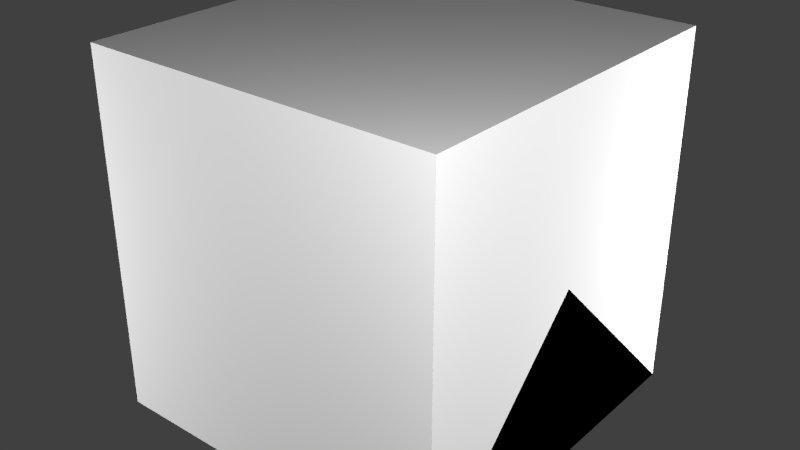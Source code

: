 # Source: EmergencyExitLighting.blend  (saved by Blender 2.76.0; exported with 4.5.12 LTS)
import bpy
from mathutils import Matrix  # noqa: F401  (used for matrix-valued properties, if any)

bpy.ops.wm.read_factory_settings(use_empty=True)
scene = bpy.context.scene
scene.name = 'Scene'

# ---- collections
col_collection_1 = bpy.data.collections.new('Collection 1'); scene.collection.children.link(col_collection_1)

# ---- materials (node trees are filled in below, after node groups)
mat_material = bpy.data.materials.new('Material')
mat_material.alpha_threshold = 0.0
mat_material.use_transparent_shadow = False
mat_material.roughness = 0.5
mat_material.line_color = (0.0, 0.0, 0.0, 1.0)

# ---- material node trees

# ---- world
world_world = bpy.data.worlds.new('World'); scene.world = world_world
world_world.color = (0.05088, 0.05088, 0.05088)
world_world.use_sun_shadow = False
world_world.sun_shadow_jitter_overblur = 0.0
world_world.cycles.sampling_method = 'MANUAL'
world_world.cycles.sample_map_resolution = 256

# ---- lights
light_point3 = bpy.data.lights.new('Point3', 'POINT')
light_point3.transmission_factor = 0.0
light_point3.energy = 100.0
light_point3.shadow_buffer_clip_start = 0.5
light_point3.shadow_soft_size = 0.1
light_point3.shadow_maximum_resolution = 0.006
light_point3.use_absolute_resolution = True
light_point3.cycles.use_multiple_importance_sampling = False
light_point2 = bpy.data.lights.new('Point2', 'POINT')
light_point2.transmission_factor = 0.0
light_point2.energy = 100.0
light_point2.shadow_buffer_clip_start = 0.5
light_point2.shadow_soft_size = 0.1
light_point2.shadow_maximum_resolution = 0.006
light_point2.use_absolute_resolution = True
light_point2.cycles.use_multiple_importance_sampling = False
light_point1 = bpy.data.lights.new('Point1', 'POINT')
light_point1.transmission_factor = 0.0
light_point1.energy = 100.0
light_point1.shadow_buffer_clip_start = 0.5
light_point1.shadow_soft_size = 0.1
light_point1.shadow_maximum_resolution = 0.006
light_point1.use_absolute_resolution = True
light_point1.cycles.use_multiple_importance_sampling = False
light_point0 = bpy.data.lights.new('Point0', 'POINT')
light_point0.transmission_factor = 0.0
light_point0.energy = 100.0
light_point0.shadow_buffer_clip_start = 0.5
light_point0.shadow_soft_size = 0.1
light_point0.shadow_maximum_resolution = 0.006
light_point0.use_absolute_resolution = True
light_point0.cycles.use_multiple_importance_sampling = False

# ---- meshes
me_lightwall = bpy.data.meshes.new('lightWall')
me_lightwall.from_pydata([(-0.5, -0.5, 0.003906), (0.5, -0.5, 0.003906), (-0.5, 0.5, 0.003906), (0.5, 0.5, 0.003906)], [], [(0, 1, 3, 2)])
_uv = me_lightwall.uv_layers.new(name='UVMap')
_uv.uv.foreach_set('vector', [0.5, 0.0, 1.0, 0.0, 1.0, 0.5, 0.5, 0.5])
me_lightwall.use_remesh_preserve_volume = False
me_lightwall.use_remesh_preserve_attributes = False
me_lightwall.use_mirror_vertex_groups = False
me_lightwall.update()
me_corewall = bpy.data.meshes.new('coreWall')
me_corewall.from_pydata([(0.375, -0.125, 0.0), (0.375, 0.125, 0.0), (-0.375, -0.125, 0.0), (-0.375, 0.125, 0.0), (0.375, -0.125, 0.25), (0.375, 0.125, 0.25), (-0.375, -0.125, 0.25), (-0.375, 0.125, 0.25)], [], [(0, 2, 3, 1), (4, 5, 7, 6), (3, 7, 5, 1), (0, 4, 6, 2), (2, 6, 7, 3), (1, 5, 4, 0)])
_uv = me_corewall.uv_layers.new(name='UVMap')
_uv.uv.foreach_set('vector', [0.03125, 0.875, 0.0, 0.875, 0.0, 0.8438, 0.03125, 0.8438, 1.0, 0.75, 1.0, 0.875, 0.625, 0.875, 0.625, 0.75, 0.625, 1.0, 0.625, 0.875, 1.0, 0.875, 1.0, 1.0, 1.0, 0.625, 1.0, 0.75, 0.625, 0.75, 0.625, 0.625, 0.5, 0.875, 0.625, 0.875, 0.625, 1.0, 0.5, 1.0, 0.5, 0.625, 0.625, 0.625, 0.625, 0.75, 0.5, 0.75])
me_corewall.use_remesh_preserve_volume = False
me_corewall.use_remesh_preserve_attributes = False
me_corewall.use_mirror_vertex_groups = False
me_corewall.update()
me_reflceil = bpy.data.meshes.new('reflCeil')
me_reflceil.from_pydata([(-0.375, -0.03516, 0.5), (0.375, -0.03516, 0.5), (-0.375, 0.03516, 0.5), (0.375, 0.03516, 0.5), (-0.375, -0.03516, 0.125), (0.375, -0.03516, 0.125), (-0.375, 0.03516, 0.125), (0.375, 0.03516, 0.125)], [], [(2, 3, 7, 6), (0, 4, 5, 1)])
_uv = me_reflceil.uv_layers.new(name='UVMap')
_uv.uv.foreach_set('vector', [0.375, 0.375, 0.625, 0.375, 0.625, 0.625, 0.375, 0.625, 0.375, 0.375, 0.375, 0.375, 0.375, 0.375, 0.375, 0.375])
me_reflceil.use_remesh_preserve_volume = False
me_reflceil.use_remesh_preserve_attributes = False
me_reflceil.use_mirror_vertex_groups = False
me_reflceil.update()
me_lightceil = bpy.data.meshes.new('lightCeil')
me_lightceil.from_pydata([(-0.5, -0.5, 0.003906), (0.5, -0.5, 0.003906), (-0.5, 0.5, 0.003906), (0.5, 0.5, 0.003906)], [], [(0, 1, 3, 2)])
_uv = me_lightceil.uv_layers.new(name='UVMap')
_uv.uv.foreach_set('vector', [0.0, 0.0, 0.5, 0.0, 0.5, 0.5, 0.0, 0.5])
me_lightceil.use_remesh_preserve_volume = False
me_lightceil.use_remesh_preserve_attributes = False
me_lightceil.use_mirror_vertex_groups = False
me_lightceil.update()
me_coreceil = bpy.data.meshes.new('coreCeil')
me_coreceil.from_pydata([(-0.375, -0.03125, 0.125), (0.375, -0.03125, 0.125), (-0.375, -0.03125, 0.5), (0.375, -0.03125, 0.5), (-0.375, 0.03125, 0.125), (0.375, 0.03125, 0.125), (-0.375, 0.03125, 0.5), (0.375, 0.03125, 0.5), (0.4375, -0.0625, 0.0625), (0.4375, -0.0625, 0.0), (0.4375, 0.0625, 0.0), (0.4375, 0.0625, 0.0625), (-0.4375, -0.0625, 0.0625), (-0.4375, -0.0625, 0.0), (-0.4375, 0.0625, 0.0), (-0.4375, 0.0625, 0.0625)], [], [(0, 1, 3, 2), (4, 6, 7, 5), (3, 7, 6, 2), (1, 5, 7, 3), (0, 1, 5, 4), (2, 6, 4, 0), (11, 5, 1, 8), (9, 10, 11, 8), (13, 12, 15, 14), (15, 12, 0, 4), (8, 12, 13, 9), (0, 12, 8, 1), (15, 4, 5, 11), (10, 14, 15, 11), (9, 13, 14, 10)])
_uv = me_coreceil.uv_layers.new(name='UVMap')
_uv.uv.foreach_set('vector', [0.0625, 0.5312, 0.4375, 0.5312, 0.4375, 0.7188, 0.0625, 0.7188, 0.0625, 0.9375, 0.0625, 0.75, 0.4375, 0.75, 0.4375, 0.9375, 0.4375, 0.7188, 0.4375, 0.75, 0.0625, 0.75, 0.0625, 0.7188, 0.4375, 0.5312, 0.4688, 0.5312, 0.4688, 0.7188, 0.4375, 0.7188, 0.0, 0.0, 0.5, 0.0, 0.5, 1.0, 0.0, 1.0, 0.0625, 0.7188, 0.03125, 0.7188, 0.03125, 0.5312, 0.0625, 0.5312, 0.4688, 0.8125, 0.4375, 0.7812, 0.4375, 0.75, 0.4688, 0.7188, 0.0, 0.6875, 0.0, 0.5938, 0.03125, 0.5938, 0.03125, 0.6875, 0.0, 0.7188, 0.03125, 0.7188, 0.03125, 0.8125, 0.0, 0.8125, 0.03125, 0.8125, 0.03125, 0.7188, 0.0625, 0.75, 0.0625, 0.7812, 0.4688, 0.9688, 0.4688, 0.5312, 0.5, 0.5312, 0.5, 0.9688, 0.0625, 0.5312, 0.03125, 0.5, 0.4688, 0.5, 0.4375, 0.5312, 0.03125, 0.9688, 0.0625, 0.9375, 0.4375, 0.9375, 0.4688, 0.9688, 0.4688, 1.0, 0.03125, 1.0, 0.03125, 0.9688, 0.4688, 0.9688, 0.03125, 0.875, 0.0, 0.875, 0.0, 0.8438, 0.03125, 0.8438])
me_coreceil.use_remesh_preserve_volume = False
me_coreceil.use_remesh_preserve_attributes = False
me_coreceil.use_mirror_vertex_groups = False
me_coreceil.update()
me_cube_002 = bpy.data.meshes.new('Cube.002')
me_cube_002.from_pydata([(0.5, 0.5, 0.0), (0.5, -0.5, 0.0), (-0.5, -0.5, 0.0), (-0.5, 0.5, 0.0), (0.5, -3.129e-07, 0.5), (-0.5, 7.451e-08, 0.5)], [], [(0, 1, 2, 3), (1, 4, 5, 2), (0, 4, 1), (2, 5, 3), (4, 0, 3, 5)])
me_cube_002.materials.append(mat_material)
me_cube_002.use_remesh_preserve_volume = False
me_cube_002.use_remesh_preserve_attributes = False
me_cube_002.use_mirror_vertex_groups = False
me_cube_002.update()
me_cube_001 = bpy.data.meshes.new('Cube.001')
me_cube_001.from_pydata([(0.5, 0.5, 0.0), (0.5, -0.5, 0.0), (-0.5, -0.5, 0.0), (-0.5, 0.5, 0.0), (-8.196e-08, -1.192e-07, 0.5)], [], [(0, 1, 2, 3), (0, 4, 1), (1, 4, 2), (2, 4, 3), (4, 0, 3)])
me_cube_001.materials.append(mat_material)
me_cube_001.use_remesh_preserve_volume = False
me_cube_001.use_remesh_preserve_attributes = False
me_cube_001.use_mirror_vertex_groups = False
me_cube_001.update()
me_cube = bpy.data.meshes.new('Cube')
me_cube.from_pydata([(0.5, 0.5, 0.0), (0.5, -0.5, 0.0), (-0.5, -0.5, 0.0), (-0.5, 0.5, 0.0), (0.5, 0.5, 1.0), (0.5, -0.5, 1.0), (-0.5, -0.5, 1.0), (-0.5, 0.5, 1.0)], [], [(0, 1, 2, 3), (4, 7, 6, 5), (0, 4, 5, 1), (1, 5, 6, 2), (2, 6, 7, 3), (4, 0, 3, 7)])
me_cube.materials.append(mat_material)
me_cube.use_remesh_preserve_volume = False
me_cube.use_remesh_preserve_attributes = False
me_cube.use_mirror_vertex_groups = False
me_cube.update()

# ---- objects
ob_lightwall = bpy.data.objects.new('lightWall', me_lightwall)
ob_corewall = bpy.data.objects.new('coreWall', me_corewall)
ob_reflceil = bpy.data.objects.new('reflCeil', me_reflceil)
ob_lightceil = bpy.data.objects.new('lightCeil', me_lightceil)
ob_coreceil = bpy.data.objects.new('coreCeil', me_coreceil)
ob_point3 = bpy.data.objects.new('Point3', light_point3)
ob_point2 = bpy.data.objects.new('Point2', light_point2)
ob_point1 = bpy.data.objects.new('Point1', light_point1)
ob_point0 = bpy.data.objects.new('Point0', light_point0)
ob_minecraft_2_edge_connectivity = bpy.data.objects.new('Minecraft 2 Edge Connectivity', me_cube_002)
ob_minecraft_4_edge_connectivity = bpy.data.objects.new('Minecraft 4 Edge Connectivity', me_cube_001)
ob_minecraft_block = bpy.data.objects.new('Minecraft Block', me_cube)

# ---- transforms, parenting, visibility, modifiers, constraints
ob_lightwall.location = (0.0, 0.0, 0.0)
ob_lightwall.rotation_euler = (0.0, 0.0, 1.571)
ob_lightwall.lineart.crease_threshold = 0.0
ob_corewall.location = (0.0, 0.0, 0.0)
ob_corewall.rotation_euler = (0.0, 0.0, 1.571)
ob_corewall.lineart.crease_threshold = 0.0
ob_reflceil.location = (0.0, 0.0, 0.0)
ob_reflceil.rotation_euler = (0.0, 0.0, 1.571)
ob_reflceil.lineart.crease_threshold = 0.0
ob_lightceil.location = (0.0, 0.0, 0.0)
ob_lightceil.rotation_euler = (0.0, 0.0, 1.571)
ob_lightceil.lineart.crease_threshold = 0.0
ob_coreceil.location = (0.0, 0.0, 0.0)
ob_coreceil.rotation_euler = (0.0, 0.0, 1.571)
ob_coreceil.lineart.crease_threshold = 0.0
ob_point3.location = (-1.642, -1.35, 0.5249)
ob_point3.hide_select = True
ob_point3.lineart.crease_threshold = 0.0
ob_point2.location = (1.358, 1.15, 0.5249)
ob_point2.hide_select = True
ob_point2.lineart.crease_threshold = 0.0
ob_point1.location = (-1.642, 1.15, -0.7251)
ob_point1.hide_select = True
ob_point1.lineart.crease_threshold = 0.0
ob_point0.location = (1.354, -1.362, 1.556)
ob_point0.hide_select = True
ob_point0.lineart.crease_threshold = 0.0
ob_minecraft_2_edge_connectivity.location = (0.0, 0.0, 0.0)
ob_minecraft_2_edge_connectivity.lock_location = (True, True, True)
ob_minecraft_2_edge_connectivity.lock_rotation = (True, True, True)
ob_minecraft_2_edge_connectivity.lock_rotations_4d = False
ob_minecraft_2_edge_connectivity.lock_scale = (True, True, True)
ob_minecraft_2_edge_connectivity.empty_display_type = 'ARROWS'
ob_minecraft_2_edge_connectivity.hide_viewport = True
ob_minecraft_2_edge_connectivity.hide_select = True
ob_minecraft_2_edge_connectivity.display_type = 'WIRE'
ob_minecraft_2_edge_connectivity.lineart.crease_threshold = 0.0
ob_minecraft_4_edge_connectivity.location = (0.0, 0.0, 0.0)
ob_minecraft_4_edge_connectivity.lock_location = (True, True, True)
ob_minecraft_4_edge_connectivity.lock_rotation = (True, True, True)
ob_minecraft_4_edge_connectivity.lock_rotations_4d = False
ob_minecraft_4_edge_connectivity.lock_scale = (True, True, True)
ob_minecraft_4_edge_connectivity.empty_display_type = 'ARROWS'
ob_minecraft_4_edge_connectivity.hide_viewport = True
ob_minecraft_4_edge_connectivity.hide_select = True
ob_minecraft_4_edge_connectivity.display_type = 'WIRE'
ob_minecraft_4_edge_connectivity.lineart.crease_threshold = 0.0
ob_minecraft_block.location = (0.0, 0.0, 0.0)
ob_minecraft_block.lock_location = (True, True, True)
ob_minecraft_block.lock_rotation = (True, True, True)
ob_minecraft_block.lock_rotations_4d = False
ob_minecraft_block.lock_scale = (True, True, True)
ob_minecraft_block.empty_display_type = 'ARROWS'
ob_minecraft_block.hide_viewport = True
ob_minecraft_block.hide_select = True
ob_minecraft_block.display_type = 'WIRE'
ob_minecraft_block.lineart.crease_threshold = 0.0

# ---- collection membership
col_collection_1.objects.link(ob_lightwall)
col_collection_1.objects.link(ob_corewall)
col_collection_1.objects.link(ob_reflceil)
col_collection_1.objects.link(ob_lightceil)
col_collection_1.objects.link(ob_coreceil)
col_collection_1.objects.link(ob_point3)
col_collection_1.objects.link(ob_point2)
col_collection_1.objects.link(ob_point1)
col_collection_1.objects.link(ob_point0)
col_collection_1.objects.link(ob_minecraft_2_edge_connectivity)
col_collection_1.objects.link(ob_minecraft_4_edge_connectivity)
col_collection_1.objects.link(ob_minecraft_block)

# ---- scene / render settings (as saved in the file)
scene.frame_start = 1; scene.frame_end = 250; scene.frame_set(1)
scene.render.engine = 'BLENDER_EEVEE_NEXT'
scene.render.image_settings.color_mode = 'RGB'
scene.render.image_settings.compression = 90
scene.render.resolution_percentage = 50
scene.render.dither_intensity = 0.0
scene.render.bake_margin = 2
scene.cycles.use_denoising = False
scene.cycles.samples = 10
scene.cycles.sampling_pattern = 'TABULATED_SOBOL'
scene.cycles.light_sampling_threshold = 0.0
scene.cycles.use_adaptive_sampling = False
scene.cycles.use_light_tree = False
scene.cycles.blur_glossy = 0.0
scene.cycles.volume_bounces = 1
scene.cycles.pixel_filter_type = 'GAUSSIAN'
scene.cycles.sample_clamp_indirect = 0.0
scene.view_settings.view_transform = 'Standard'
bpy.context.view_layer.update()

# ---- added for rendering (the .blend has no active camera): camera
cam_auto = bpy.data.cameras.new('AutoCamera')
cam_auto.lens = 50.0
cam_auto.sensor_width = 36.0
cam_auto.clip_end = 1000.0
ob_auto_camera = bpy.data.objects.new('AutoCamera', cam_auto)
scene.collection.objects.link(ob_auto_camera)
ob_auto_camera.location = (1.60254, -1.92304, 1.78203)
ob_auto_camera.rotation_euler = (1.09748, -7.21219e-08, 0.694738)
scene.camera = ob_auto_camera
bpy.context.view_layer.update()
